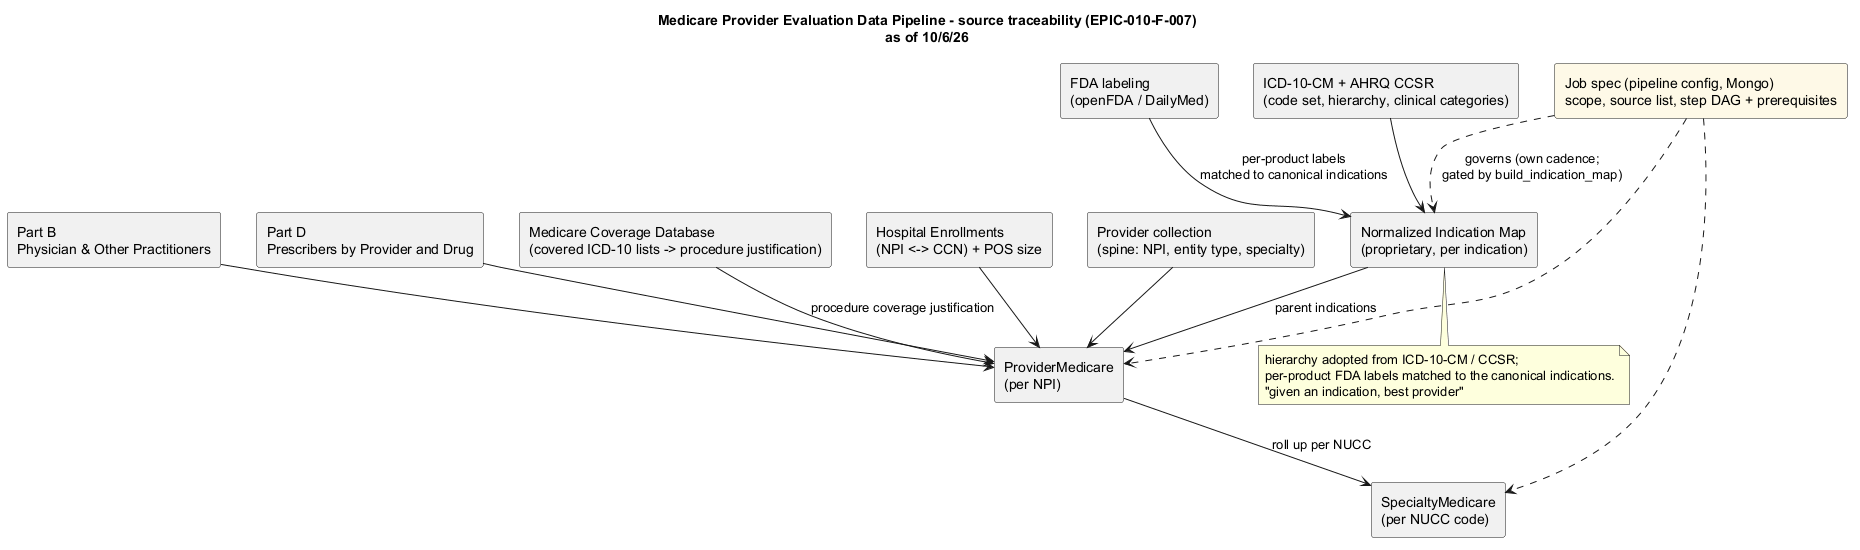

The diagram above was rendered by PlantUML. Its source (embedded in the PNG):
@startuml medicare_pipeline_flow
skinparam shadowing false
title Medicare Provider Evaluation Data Pipeline - source traceability (EPIC-010-F-007)\nas of 10/6/26

rectangle "Provider collection\n(spine: NPI, entity type, specialty)" as SPINE
rectangle "Part B\nPhysician & Other Practitioners" as PARTB
rectangle "Part D\nPrescribers by Provider and Drug" as PARTD
rectangle "Medicare Coverage Database\n(covered ICD-10 lists -> procedure justification)" as MCD
rectangle "FDA labeling\n(openFDA / DailyMed)" as FDA
rectangle "ICD-10-CM + AHRQ CCSR\n(code set, hierarchy, clinical categories)" as ICD
rectangle "Hospital Enrollments\n(NPI <-> CCN) + POS size" as ENROLL

rectangle "ProviderMedicare\n(per NPI)" as PM
rectangle "SpecialtyMedicare\n(per NUCC code)" as SM
rectangle "Normalized Indication Map\n(proprietary, per indication)" as MAP
rectangle "Job spec (pipeline config, Mongo)\nscope, source list, step DAG + prerequisites" as SPEC #fef9e7

SPINE --> PM
PARTB --> PM
PARTD --> PM
ENROLL --> PM
ICD --> MAP
MCD --> PM : procedure coverage justification
FDA --> MAP : per-product labels\nmatched to canonical indications
MAP --> PM : parent indications
PM --> SM : roll up per NUCC

SPEC ..> MAP : governs (own cadence;\ngated by build_indication_map)
SPEC ..> PM
SPEC ..> SM
note bottom of MAP : hierarchy adopted from ICD-10-CM / CCSR;\nper-product FDA labels matched to the canonical indications.\n"given an indication, best provider"
@enduml